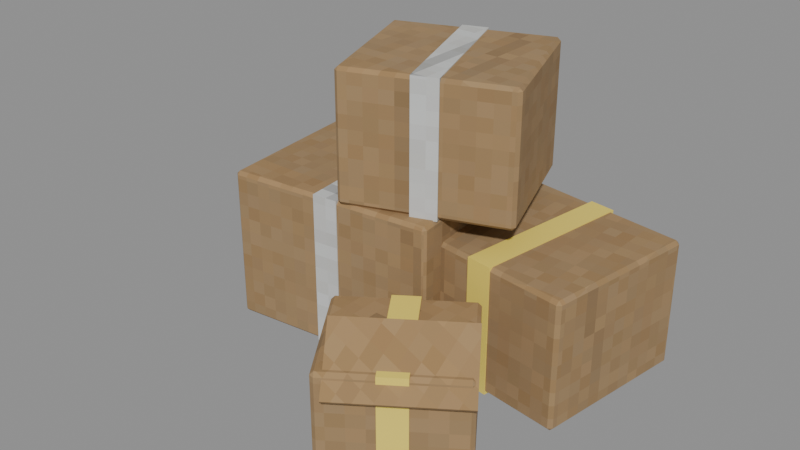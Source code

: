 # Source: box_pile.blend  (saved by Blender 5.2.45; exported with 4.5.12 LTS)
import bpy
from mathutils import Matrix  # noqa: F401  (used for matrix-valued properties, if any)

bpy.ops.wm.read_factory_settings(use_empty=True)
scene = bpy.context.scene
scene.name = 'Scene'

# ---- images (referenced by path relative to the original .blend; pixels are not part of the script)
import os
ASSET_DIR = os.environ.get("B2B_ASSET_DIR", "")  # directory of the original .blend (textures are referenced by path, not embedded)
HERE = os.path.dirname(os.path.abspath(__file__))  # packed textures are extracted next to this script under _unpacked/

def load_image(name, relpath, width, height, colorspace="sRGB"):
    """Load a texture the original file referenced (path relative to the .blend, or extracted next to this script)."""
    p = next((c for c in (os.path.join(HERE, relpath), os.path.join(ASSET_DIR, relpath)) if relpath and os.path.exists(c)), "")
    if p:
        img = bpy.data.images.load(p, check_existing=True)
        img.name = name
    else:  # same state as the original file: an image datablock whose file is absent (Cycles renders it pink)
        img = bpy.data.images.new(name, width, height)
        img.source = "FILE"
        img.filepath = "//" + (relpath or name)
    img.colorspace_settings.name = colorspace
    return img
img_m_cardboard_png = load_image('m_cardboard.png', '_unpacked/m_cardboard.5cf6a77a.png', 64, 64, 'sRGB')
img_m_labwhite_png = load_image('m_labwhite.png', '_unpacked/m_labwhite.61ff1678.png', 64, 64, 'sRGB')

# ---- materials (node trees are filled in below, after node groups)
mat_cardbox = bpy.data.materials.new('cardbox')
mat_white = bpy.data.materials.new('white')
mat_yellow = bpy.data.materials.new('yellow')

# ---- material node trees
mat_cardbox.use_nodes = True; mat_cardbox.node_tree.nodes.clear()
_N = mat_cardbox.node_tree.nodes; _L = mat_cardbox.node_tree.links
n0 = _N.new('ShaderNodeBsdfPrincipled'); n0.name = 'Principled BSDF'; n0.location = (-200, 100)
n0.inputs[2].default_value = 0.95
n0.inputs[10].default_value = 0.005
n1 = _N.new('ShaderNodeOutputMaterial'); n1.name = 'Material Output'; n1.location = (200, 100)
n2 = _N.new('ShaderNodeTexImage'); n2.name = 'Image Texture'; n2.location = (0, 0)
n2.image = img_m_cardboard_png
n2.interpolation = 'Closest'
_L.new(n0.outputs[0], n1.inputs[0])
_L.new(n2.outputs[0], n0.inputs[0])
n1.is_active_output = True
mat_white.use_nodes = True; mat_white.node_tree.nodes.clear()
_N = mat_white.node_tree.nodes; _L = mat_white.node_tree.links
n0 = _N.new('ShaderNodeBsdfPrincipled'); n0.name = 'Principled BSDF'; n0.location = (-200, 100)
n0.inputs[2].default_value = 0.6
n0.inputs[10].default_value = 0.005
n1 = _N.new('ShaderNodeOutputMaterial'); n1.name = 'Material Output'; n1.location = (200, 100)
n2 = _N.new('ShaderNodeTexImage'); n2.name = 'Image Texture'; n2.location = (0, 0)
n2.image = img_m_labwhite_png
n2.interpolation = 'Closest'
_L.new(n0.outputs[0], n1.inputs[0])
_L.new(n2.outputs[0], n0.inputs[0])
n1.is_active_output = True
mat_yellow.use_nodes = True; mat_yellow.node_tree.nodes.clear()
_N = mat_yellow.node_tree.nodes; _L = mat_yellow.node_tree.links
n0 = _N.new('ShaderNodeBsdfPrincipled'); n0.name = 'Principled BSDF'; n0.location = (-200, 100)
n0.inputs[0].default_value = (0.88, 0.7, 0.12, 1.0)
n0.inputs[2].default_value = 0.6
n0.inputs[10].default_value = 0.005
n1 = _N.new('ShaderNodeOutputMaterial'); n1.name = 'Material Output'; n1.location = (200, 100)
_L.new(n0.outputs[0], n1.inputs[0])
n1.is_active_output = True

# ---- meshes
me_body_mesh = bpy.data.meshes.new('body_mesh')
me_body_mesh.from_pydata([(-0.4006, -0.07515, 0.0), (-0.3998, -0.08311, 0.008), (-0.4086, -0.07595, 0.008), (-0.3998, -0.08311, 0.352), (-0.4006, -0.07515, 0.36), (-0.4086, -0.07595, 0.352), (-0.441, 0.3268, 0.0), (-0.4489, 0.326, 0.008), (-0.4418, 0.3348, 0.008), (-0.441, 0.3268, 0.36), (-0.4418, 0.3348, 0.352), (-0.4489, 0.326, 0.352), (0.08096, -0.02683, 0.0), (0.08892, -0.02603, 0.008), (0.08176, -0.03479, 0.008), (0.08096, -0.02683, 0.36), (0.08176, -0.03479, 0.352), (0.08892, -0.02603, 0.352), (0.04062, 0.3752, 0.0), (0.03983, 0.3831, 0.008), (0.04858, 0.3759, 0.008), (0.04062, 0.3752, 0.36), (0.04858, 0.3759, 0.352), (0.03983, 0.3831, 0.352), (-0.1887, -0.06394, -0.002), (-0.1887, -0.06394, 0.362), (-0.231, 0.3579, -0.002), (-0.231, 0.3579, 0.362), (-0.129, -0.05795, -0.002), (-0.129, -0.05795, 0.362), (-0.1713, 0.3639, -0.002), (-0.1713, 0.3639, 0.362), (-0.006929, 0.05023, 0.0), (-0.008125, 0.04232, 0.008), (-0.01484, 0.05143, 0.008), (-0.008125, 0.04232, 0.292), (-0.006929, 0.05023, 0.3), (-0.01484, 0.05143, 0.292), (0.04747, 0.4101, 0.0), (0.03956, 0.4113, 0.008), (0.04866, 0.4181, 0.008), (0.04747, 0.4101, 0.3), (0.04866, 0.4181, 0.292), (0.03956, 0.4113, 0.292), (0.3925, -0.01014, 0.0), (0.4004, -0.01134, 0.008), (0.3913, -0.01805, 0.008), (0.3925, -0.01014, 0.3), (0.3913, -0.01805, 0.292), (0.4004, -0.01134, 0.292), (0.4469, 0.3498, 0.0), (0.4481, 0.3577, 0.008), (0.4548, 0.3486, 0.008), (0.4469, 0.3498, 0.3), (0.4548, 0.3486, 0.292), (0.4481, 0.3577, 0.292), (0.1616, 0.01464, -0.002), (0.1616, 0.01464, 0.302), (0.219, 0.3943, -0.002), (0.219, 0.3943, 0.302), (0.221, 0.005673, -0.002), (0.221, 0.005673, 0.302), (0.2784, 0.3854, -0.002), (0.2784, 0.3854, 0.302), (-0.1154, -0.05459, 0.36), (-0.1127, -0.0621, 0.368), (-0.1229, -0.05733, 0.368), (-0.1127, -0.0621, 0.652), (-0.1154, -0.05459, 0.66), (-0.1229, -0.05733, 0.652), (-0.2265, 0.2498, 0.36), (-0.234, 0.247, 0.368), (-0.2293, 0.2573, 0.368), (-0.2265, 0.2498, 0.66), (-0.2293, 0.2573, 0.652), (-0.234, 0.247, 0.652), (0.2265, 0.07023, 0.36), (0.234, 0.07297, 0.368), (0.2293, 0.06271, 0.368), (0.2265, 0.07023, 0.66), (0.2293, 0.06271, 0.652), (0.234, 0.07297, 0.652), (0.1154, 0.3746, 0.36), (0.1127, 0.3821, 0.368), (0.1229, 0.3773, 0.368), (0.1154, 0.3746, 0.66), (0.1229, 0.3773, 0.652), (0.1127, 0.3821, 0.652), (0.0308, -0.01186, 0.358), (0.0308, -0.01186, 0.662), (-0.08716, 0.3113, 0.358), (-0.08716, 0.3113, 0.662), (0.08716, 0.008715, 0.358), (0.08716, 0.008715, 0.662), (-0.0308, 0.3319, 0.358), (-0.0308, 0.3319, 0.662), (0.1373, -0.4091, 0.0), (0.1419, -0.4157, 0.008), (0.1307, -0.4136, 0.008), (0.1419, -0.4157, 0.232), (0.1373, -0.4091, 0.24), (0.1307, -0.4136, 0.232), (-0.01173, -0.1912, 0.0), (-0.01833, -0.1958, 0.008), (-0.01625, -0.1846, 0.008), (-0.01173, -0.1912, 0.24), (-0.01625, -0.1846, 0.232), (-0.01833, -0.1958, 0.232), (0.3717, -0.2488, 0.0), (0.3783, -0.2442, 0.008), (0.3762, -0.2554, 0.008), (0.3717, -0.2488, 0.24), (0.3762, -0.2554, 0.232), (0.3783, -0.2442, 0.232), (0.2227, -0.03088, 0.0), (0.2181, -0.02427, 0.008), (0.2293, -0.02636, 0.008), (0.2227, -0.03088, 0.24), (0.2293, -0.02636, 0.232), (0.2181, -0.02427, 0.232), (0.2354, -0.3541, -0.002), (0.2354, -0.3541, 0.242), (0.07506, -0.1197, -0.002), (0.07506, -0.1197, 0.242), (0.2849, -0.3203, -0.002), (0.2849, -0.3203, 0.242), (0.1246, -0.08586, -0.002), (0.1246, -0.08586, 0.242), (0.1672, -0.427, 0.1947), (0.1709, -0.4323, 0.2024), (0.09803, -0.3258, 0.2976), (0.1017, -0.3311, 0.3053), (0.3983, -0.2689, 0.1947), (0.402, -0.2742, 0.2024), (0.3291, -0.1677, 0.2976), (0.3328, -0.173, 0.3053)], [], [(0, 1, 2), (3, 4, 5), (6, 7, 8), (9, 10, 11), (12, 13, 14), (15, 16, 17), (18, 19, 20), (21, 22, 23), (6, 0, 2, 7), (1, 3, 5, 2), (4, 9, 11, 5), (10, 8, 7, 11), (18, 6, 8, 19), (9, 21, 23, 10), (22, 20, 19, 23), (12, 18, 20, 13), (21, 15, 17, 22), (16, 14, 13, 17), (0, 12, 14, 1), (15, 4, 3, 16), (6, 18, 12, 0), (2, 5, 11, 7), (14, 16, 3, 1), (21, 9, 4, 15), (8, 10, 23, 19), (20, 22, 17, 13), (24, 25, 27, 26), (26, 27, 31, 30), (30, 31, 29, 28), (28, 29, 25, 24), (26, 30, 28, 24), (31, 27, 25, 29), (32, 33, 34), (35, 36, 37), (38, 39, 40), (41, 42, 43), (44, 45, 46), (47, 48, 49), (50, 51, 52), (53, 54, 55), (38, 32, 34, 39), (33, 35, 37, 34), (36, 41, 43, 37), (42, 40, 39, 43), (50, 38, 40, 51), (41, 53, 55, 42), (54, 52, 51, 55), (44, 50, 52, 45), (53, 47, 49, 54), (48, 46, 45, 49), (32, 44, 46, 33), (47, 36, 35, 48), (38, 50, 44, 32), (34, 37, 43, 39), (46, 48, 35, 33), (53, 41, 36, 47), (40, 42, 55, 51), (52, 54, 49, 45), (56, 57, 59, 58), (58, 59, 63, 62), (62, 63, 61, 60), (60, 61, 57, 56), (58, 62, 60, 56), (63, 59, 57, 61), (64, 65, 66), (67, 68, 69), (70, 71, 72), (73, 74, 75), (76, 77, 78), (79, 80, 81), (82, 83, 84), (85, 86, 87), (70, 64, 66, 71), (65, 67, 69, 66), (68, 73, 75, 69), (74, 72, 71, 75), (82, 70, 72, 83), (73, 85, 87, 74), (86, 84, 83, 87), (76, 82, 84, 77), (85, 79, 81, 86), (80, 78, 77, 81), (64, 76, 78, 65), (79, 68, 67, 80), (70, 82, 76, 64), (66, 69, 75, 71), (78, 80, 67, 65), (85, 73, 68, 79), (72, 74, 87, 83), (84, 86, 81, 77), (88, 89, 91, 90), (90, 91, 95, 94), (94, 95, 93, 92), (92, 93, 89, 88), (90, 94, 92, 88), (95, 91, 89, 93), (96, 97, 98), (99, 100, 101), (102, 103, 104), (105, 106, 107), (108, 109, 110), (111, 112, 113), (114, 115, 116), (117, 118, 119), (102, 96, 98, 103), (97, 99, 101, 98), (100, 105, 107, 101), (106, 104, 103, 107), (114, 102, 104, 115), (105, 117, 119, 106), (118, 116, 115, 119), (108, 114, 116, 109), (117, 111, 113, 118), (112, 110, 109, 113), (96, 108, 110, 97), (111, 100, 99, 112), (102, 114, 108, 96), (98, 101, 107, 103), (110, 112, 99, 97), (117, 105, 100, 111), (104, 106, 119, 115), (116, 118, 113, 109), (120, 121, 123, 122), (122, 123, 127, 126), (126, 127, 125, 124), (124, 125, 121, 120), (122, 126, 124, 120), (127, 123, 121, 125), (128, 129, 131, 130), (130, 131, 135, 134), (134, 135, 133, 132), (132, 133, 129, 128), (130, 134, 132, 128), (135, 131, 129, 133)])
me_body_mesh.polygons.foreach_set('material_index', [0, 0, 0, 0, 0, 0, 0, 0, 0, 0, 0, 0, 0, 0, 0, 0, 0, 0, 0, 0, 0, 0, 0, 0, 0, 0, 1, 1, 1, 1, 1, 1, 0, 0, 0, 0, 0, 0, 0, 0, 0, 0, 0, 0, 0, 0, 0, 0, 0, 0, 0, 0, 0, 0, 0, 0, 0, 0, 2, 2, 2, 2, 2, 2, 0, 0, 0, 0, 0, 0, 0, 0, 0, 0, 0, 0, 0, 0, 0, 0, 0, 0, 0, 0, 0, 0, 0, 0, 0, 0, 1, 1, 1, 1, 1, 1, 0, 0, 0, 0, 0, 0, 0, 0, 0, 0, 0, 0, 0, 0, 0, 0, 0, 0, 0, 0, 0, 0, 0, 0, 0, 0, 2, 2, 2, 2, 2, 2, 0, 0, 0, 0, 0, 0])
_uv = me_body_mesh.uv_layers.new(name='Float2')
_uv.uv.foreach_set('vector', [-0.2003, 0.0, -0.1999, 0.004, -0.2043, 0.004, -0.1999, 0.176, -0.2003, 0.18, -0.2043, 0.176, 0.1634, 0.0, 0.163, 0.004, 0.1674, 0.004, 0.1634, 0.18, 0.1674, 0.176, 0.163, 0.176, -0.01342, 0.0, -0.01302, 0.004, -0.0174, 0.004, -0.01342, 0.18, -0.0174, 0.176, -0.01302, 0.176, 0.02031, 0.0, 0.01991, 0.004, 0.02429, 0.004, 0.02031, 0.18, 0.02429, 0.176, 0.01991, 0.176, -0.2205, 0.1634, -0.2003, -0.03758, -0.2043, -0.03797, -0.2245, 0.163, -0.1999, 0.004, -0.1999, 0.176, -0.2043, 0.176, -0.2043, 0.004, -0.2003, -0.03758, -0.2205, 0.1634, -0.2245, 0.163, -0.2043, -0.03797, 0.1674, 0.176, 0.1674, 0.004, 0.163, 0.004, 0.163, 0.176, 0.02031, 0.1876, -0.2205, 0.1634, -0.2209, 0.1674, 0.01991, 0.1916, -0.2205, 0.1634, 0.02031, 0.1876, 0.01991, 0.1916, -0.2209, 0.1674, 0.02429, 0.176, 0.02429, 0.004, 0.01991, 0.004, 0.01991, 0.176, 0.04048, -0.01342, 0.02031, 0.1876, 0.02429, 0.188, 0.04446, -0.01302, 0.02031, 0.1876, 0.04048, -0.01342, 0.04446, -0.01302, 0.02429, 0.188, -0.0174, 0.176, -0.0174, 0.004, -0.01302, 0.004, -0.01302, 0.176, -0.2003, -0.03758, 0.04048, -0.01342, 0.04088, -0.0174, -0.1999, -0.04156, 0.04048, -0.01342, -0.2003, -0.03758, -0.1999, -0.04156, 0.04088, -0.0174, -0.2205, 0.1634, 0.02031, 0.1876, 0.04048, -0.01342, -0.2003, -0.03758, -0.03797, 0.004, -0.03797, 0.176, 0.163, 0.176, 0.163, 0.004, 0.04088, 0.004, 0.04088, 0.176, -0.1999, 0.176, -0.1999, 0.004, 0.02031, 0.1876, -0.2205, 0.1634, -0.2003, -0.03758, 0.04048, -0.01342, -0.2209, 0.004, -0.2209, 0.176, 0.01991, 0.176, 0.01991, 0.004, 0.188, 0.004, 0.188, 0.176, -0.01302, 0.176, -0.01302, 0.004, -0.03197, -0.001, -0.03197, 0.181, 0.179, 0.181, 0.179, -0.001, -0.1155, -0.001, -0.1155, 0.181, -0.08566, 0.181, -0.08566, -0.001, 0.182, -0.001, 0.182, 0.181, -0.02897, 0.181, -0.02897, -0.001, -0.06449, -0.001, -0.06449, 0.181, -0.09434, 0.181, -0.09434, -0.001, -0.1155, 0.179, -0.08566, 0.182, -0.06449, -0.02897, -0.09434, -0.03197, -0.08566, 0.182, -0.1155, 0.179, -0.09434, -0.03197, -0.06449, -0.02897, 0.02512, 0.0, 0.02116, 0.004, 0.02571, 0.004, 0.02116, 0.146, 0.02512, 0.15, 0.02571, 0.146, 0.02373, 0.0, 0.01978, 0.004, 0.02433, 0.004, 0.02373, 0.15, 0.02433, 0.146, 0.01978, 0.146, 0.1963, 0.0, 0.2002, 0.004, 0.1957, 0.004, 0.1963, 0.15, 0.1957, 0.146, 0.2002, 0.146, 0.1749, 0.0, 0.1788, 0.004, 0.1743, 0.004, 0.1749, 0.15, 0.1743, 0.146, 0.1788, 0.146, 0.02373, 0.2051, -0.003465, 0.02512, -0.00742, 0.02571, 0.01978, 0.2057, 0.02116, 0.004, 0.02116, 0.146, 0.02571, 0.146, 0.02571, 0.004, -0.003465, 0.02512, 0.02373, 0.2051, 0.01978, 0.2057, -0.00742, 0.02571, 0.02433, 0.146, 0.02433, 0.004, 0.01978, 0.004, 0.01978, 0.146, 0.2235, 0.1749, 0.02373, 0.2051, 0.02433, 0.209, 0.2241, 0.1788, 0.02373, 0.2051, 0.2235, 0.1749, 0.2241, 0.1788, 0.02433, 0.209, 0.1743, 0.146, 0.1743, 0.004, 0.1788, 0.004, 0.1788, 0.146, 0.1963, -0.005071, 0.2235, 0.1749, 0.2274, 0.1743, 0.2002, -0.005669, 0.2235, 0.1749, 0.1963, -0.005071, 0.2002, -0.005669, 0.2274, 0.1743, 0.1957, 0.146, 0.1957, 0.004, 0.2002, 0.004, 0.2002, 0.146, -0.003465, 0.02512, 0.1963, -0.005071, 0.1957, -0.009027, -0.004063, 0.02116, 0.1963, -0.005071, -0.003465, 0.02512, -0.004063, 0.02116, 0.1957, -0.009027, 0.02373, 0.2051, 0.2235, 0.1749, 0.1963, -0.005071, -0.003465, 0.02512, 0.02571, 0.004, 0.02571, 0.146, 0.2057, 0.146, 0.2057, 0.004, 0.1957, 0.004, 0.1957, 0.146, -0.004063, 0.146, -0.004063, 0.004, 0.2235, 0.1749, 0.02373, 0.2051, -0.003465, 0.02512, 0.1963, -0.005071, 0.02433, 0.004, 0.02433, 0.146, 0.2241, 0.146, 0.2241, 0.004, 0.1743, 0.004, 0.1743, 0.146, -0.005669, 0.146, -0.005669, 0.004, 0.00732, -0.001, 0.00732, 0.151, 0.1972, 0.151, 0.1972, -0.001, 0.1095, -0.001, 0.1095, 0.151, 0.1392, 0.151, 0.1392, -0.001, 0.1927, -0.001, 0.1927, 0.151, 0.002836, 0.151, 0.002836, -0.001, 0.1105, -0.001, 0.1105, 0.151, 0.08082, 0.151, 0.08082, -0.001, 0.1095, 0.1972, 0.1392, 0.1927, 0.1105, 0.002836, 0.08082, 0.00732, 0.1392, 0.1927, 0.1095, 0.1972, 0.08082, 0.00732, 0.1105, 0.002836, -0.05771, 0.18, -0.05634, 0.184, -0.06147, 0.184, -0.05634, 0.326, -0.05771, 0.33, -0.06147, 0.326, 0.1249, 0.18, 0.1235, 0.184, 0.1286, 0.184, 0.1249, 0.33, 0.1286, 0.326, 0.1235, 0.326, 0.03511, 0.18, 0.03649, 0.184, 0.03136, 0.184, 0.03511, 0.33, 0.03136, 0.326, 0.03649, 0.326, 0.05771, 0.18, 0.05634, 0.184, 0.06147, 0.184, 0.05771, 0.33, 0.06147, 0.326, 0.05634, 0.326, -0.1133, 0.1249, -0.05771, -0.02729, -0.06147, -0.02866, -0.117, 0.1235, -0.05634, 0.184, -0.05634, 0.326, -0.06147, 0.326, -0.06147, 0.184, -0.05771, -0.02729, -0.1133, 0.1249, -0.117, 0.1235, -0.06147, -0.02866, 0.1286, 0.326, 0.1286, 0.184, 0.1235, 0.184, 0.1235, 0.326, 0.05771, 0.1873, -0.1133, 0.1249, -0.1146, 0.1286, 0.05634, 0.1911, -0.1133, 0.1249, 0.05771, 0.1873, 0.05634, 0.1911, -0.1146, 0.1286, 0.06147, 0.326, 0.06147, 0.184, 0.05634, 0.184, 0.05634, 0.326, 0.1133, 0.03511, 0.05771, 0.1873, 0.06147, 0.1887, 0.117, 0.03649, 0.05771, 0.1873, 0.1133, 0.03511, 0.117, 0.03649, 0.06147, 0.1887, 0.03136, 0.326, 0.03136, 0.184, 0.03649, 0.184, 0.03649, 0.326, -0.05771, -0.02729, 0.1133, 0.03511, 0.1146, 0.03136, -0.05634, -0.03105, 0.1133, 0.03511, -0.05771, -0.02729, -0.05634, -0.03105, 0.1146, 0.03136, -0.1133, 0.1249, 0.05771, 0.1873, 0.1133, 0.03511, -0.05771, -0.02729, -0.02866, 0.184, -0.02866, 0.326, 0.1235, 0.326, 0.1235, 0.184, 0.1146, 0.184, 0.1146, 0.326, -0.05634, 0.326, -0.05634, 0.184, 0.05771, 0.1873, -0.1133, 0.1249, -0.05771, -0.02729, 0.1133, 0.03511, -0.1146, 0.184, -0.1146, 0.326, 0.05634, 0.326, 0.05634, 0.184, 0.1887, 0.184, 0.1887, 0.326, 0.03649, 0.326, 0.03649, 0.184, -0.00593, 0.179, -0.00593, 0.331, 0.1556, 0.331, 0.1556, 0.179, -0.04358, 0.179, -0.04358, 0.331, -0.0154, 0.331, -0.0154, 0.179, 0.1659, 0.179, 0.1659, 0.331, 0.004357, 0.331, 0.004357, 0.179, 0.04358, 0.179, 0.04358, 0.331, 0.0154, 0.331, 0.0154, 0.179, -0.04358, 0.1556, -0.0154, 0.1659, 0.04358, 0.004357, 0.0154, -0.00593, -0.0154, 0.1659, -0.04358, 0.1556, 0.0154, -0.00593, 0.04358, 0.004357, 0.06867, 0.0, 0.07093, 0.004, 0.06537, 0.004, 0.07093, 0.116, 0.06867, 0.12, 0.06537, 0.116, -0.09562, 0.0, -0.09788, 0.004, -0.09232, 0.004, -0.09562, 0.12, -0.09232, 0.116, -0.09788, 0.116, -0.1244, 0.0, -0.1221, 0.004, -0.1277, 0.004, -0.1244, 0.12, -0.1277, 0.116, -0.1221, 0.116, 0.1113, 0.0, 0.1091, 0.004, 0.1146, 0.004, 0.1113, 0.12, 0.1146, 0.116, 0.1091, 0.116, -0.005865, -0.09562, 0.06867, -0.2046, 0.06537, -0.2068, -0.009167, -0.09788, 0.07093, 0.004, 0.07093, 0.116, 0.06537, 0.116, 0.06537, 0.004, 0.06867, -0.2046, -0.005865, -0.09562, -0.009167, -0.09788, 0.06537, -0.2068, -0.09232, 0.116, -0.09232, 0.004, -0.09788, 0.004, -0.09788, 0.116, 0.1113, -0.01544, -0.005865, -0.09562, -0.008124, -0.09232, 0.1091, -0.01214, -0.005865, -0.09562, 0.1113, -0.01544, 0.1091, -0.01214, -0.008124, -0.09232, 0.1146, 0.116, 0.1146, 0.004, 0.1091, 0.004, 0.1091, 0.116, 0.1859, -0.1244, 0.1113, -0.01544, 0.1146, -0.01318, 0.1892, -0.1221, 0.1113, -0.01544, 0.1859, -0.1244, 0.1892, -0.1221, 0.1146, -0.01318, -0.1277, 0.116, -0.1277, 0.004, -0.1221, 0.004, -0.1221, 0.116, 0.06867, -0.2046, 0.1859, -0.1244, 0.1881, -0.1277, 0.07093, -0.2079, 0.1859, -0.1244, 0.06867, -0.2046, 0.07093, -0.2079, 0.1881, -0.1277, -0.005865, -0.09562, 0.1113, -0.01544, 0.1859, -0.1244, 0.06867, -0.2046, -0.2068, 0.004, -0.2068, 0.116, -0.09788, 0.116, -0.09788, 0.004, 0.1881, 0.004, 0.1881, 0.116, 0.07093, 0.116, 0.07093, 0.004, 0.1113, -0.01544, -0.005865, -0.09562, 0.06867, -0.2046, 0.1859, -0.1244, -0.008124, 0.004, -0.008124, 0.116, 0.1091, 0.116, 0.1091, 0.004, -0.01318, 0.004, -0.01318, 0.116, -0.1221, 0.116, -0.1221, 0.004, -0.1771, -0.001, -0.1771, 0.121, -0.05987, 0.121, -0.05987, -0.001, 0.03753, -0.001, 0.03753, 0.121, 0.06229, 0.121, 0.06229, -0.001, -0.04293, -0.001, -0.04293, 0.121, -0.1601, 0.121, -0.1601, -0.001, 0.1425, -0.001, 0.1425, 0.121, 0.1177, 0.121, 0.1177, -0.001, 0.03753, -0.05987, 0.06229, -0.04293, 0.1425, -0.1601, 0.1177, -0.1771, 0.06229, -0.04293, 0.03753, -0.05987, 0.1177, -0.1771, 0.1425, -0.1601, -0.2135, 0.09737, -0.2161, 0.1012, -0.1656, 0.1526, -0.1629, 0.1488, 0.04902, -0.1629, 0.05083, -0.1656, 0.1664, -0.08651, 0.1646, -0.08386, -0.08386, 0.1488, -0.08651, 0.1526, -0.1371, 0.1012, -0.1344, 0.09737, 0.1992, -0.1344, 0.201, -0.1371, 0.08544, -0.2161, 0.08362, -0.2135, 0.04902, -0.1629, 0.1646, -0.08386, 0.1992, -0.1344, 0.08362, -0.2135, 0.1664, -0.08651, 0.05083, -0.1656, 0.08544, -0.2161, 0.201, -0.1371])
me_body_mesh.materials.append(mat_cardbox)
me_body_mesh.materials.append(mat_white)
me_body_mesh.materials.append(mat_yellow)
me_body_mesh.update()

# ---- objects
ob_body = bpy.data.objects.new('body', me_body_mesh)

# ---- transforms, parenting, visibility, modifiers, constraints
ob_body.location = (0.0, 0.0, 0.0)

# ---- collection membership
scene.collection.objects.link(ob_body)

# ---- scene / render settings (as saved in the file)
scene.frame_start = 1; scene.frame_end = 250; scene.frame_set(1)
scene.render.engine = 'BLENDER_EEVEE_NEXT'
scene.render.bake_bias = 0.0
scene.render.bake_samples = 0
scene.render.compositor_device = 'GPU'
scene.eevee.use_volume_custom_range = False
scene.eevee.fast_gi_thickness_near = 0.1
scene.eevee.fast_gi_thickness_far = 0.0
scene.eevee.ray_tracing_options.screen_trace_thickness = 0.1
bpy.context.view_layer.update()

# ---- added for rendering (the .blend has no active camera and no usable light): camera, sun + grey world if the file has none
cam_auto = bpy.data.cameras.new('AutoCamera')
cam_auto.lens = 50.0
cam_auto.sensor_width = 36.0
cam_auto.clip_end = 1000.0
ob_auto_camera = bpy.data.objects.new('AutoCamera', cam_auto)
scene.collection.objects.link(ob_auto_camera)
ob_auto_camera.location = (1.30511, -1.5697, 1.37172)
ob_auto_camera.rotation_euler = (1.09748, -7.21219e-08, 0.694738)
scene.camera = ob_auto_camera
light_auto_sun = bpy.data.lights.new('AutoSun', 'SUN')
light_auto_sun.energy = 3.0
light_auto_sun.angle = 0.0523599
ob_auto_sun = bpy.data.objects.new('AutoSun', light_auto_sun)
scene.collection.objects.link(ob_auto_sun)
ob_auto_sun.rotation_euler = (0.872665, 0.174533, 0.523599)
if scene.world is None:
    world_auto = bpy.data.worlds.new('AutoWorld')
    world_auto.color = (0.3, 0.3, 0.3)
    scene.world = world_auto
bpy.context.view_layer.update()

